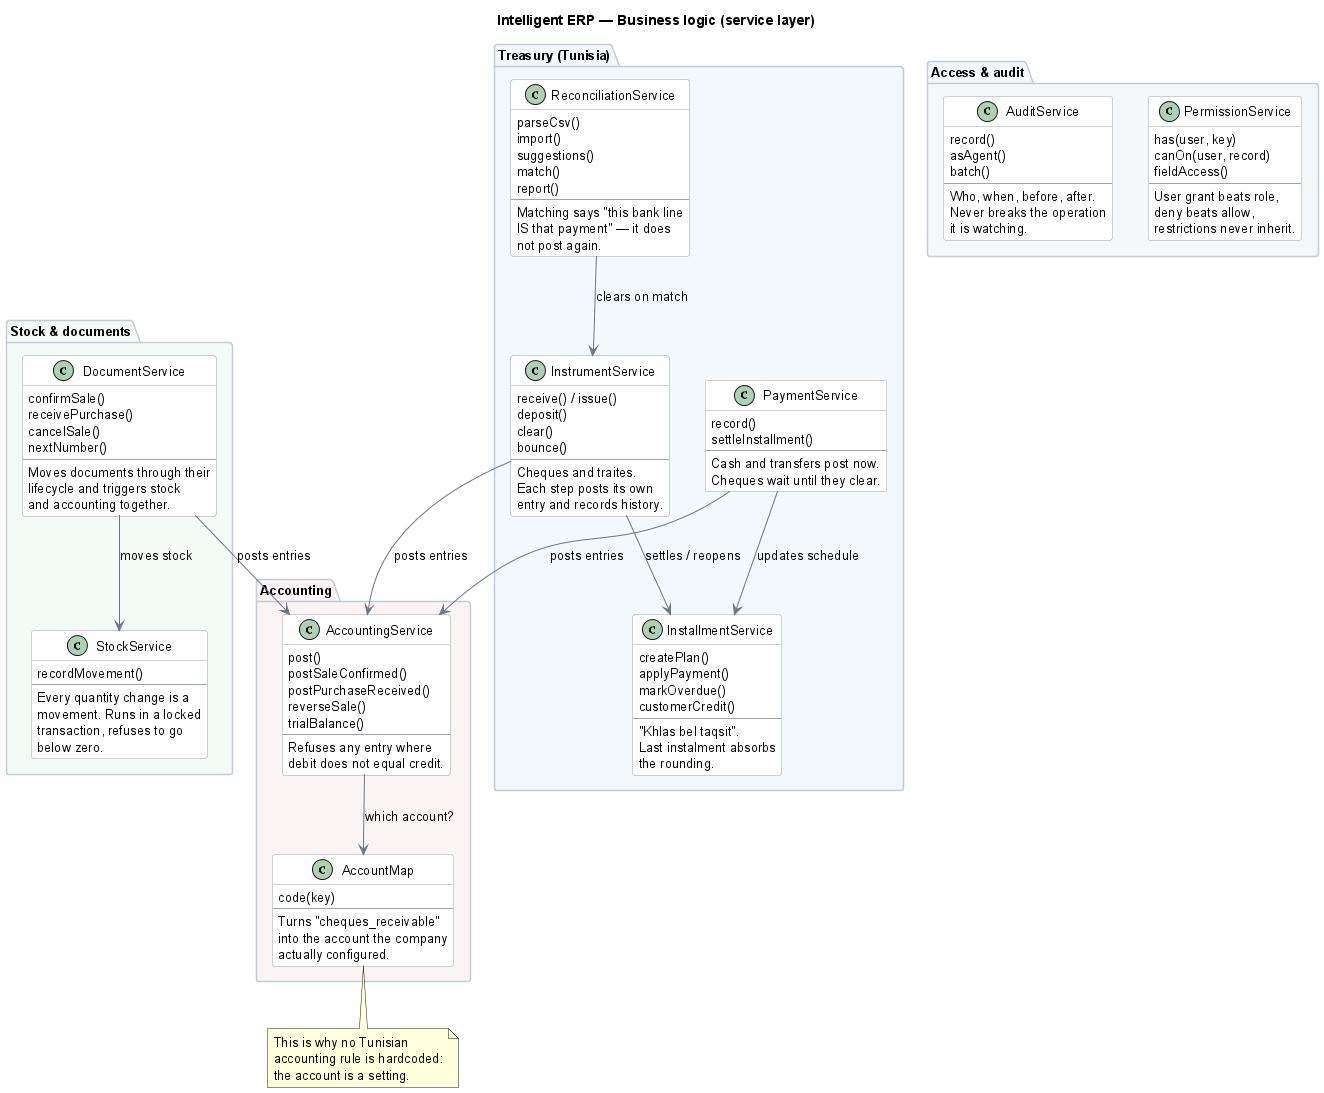

The diagram above was rendered by PlantUML. Its source (embedded in the PNG):
@startuml class-diagram
' Where the business rules live. Models are plain data; every rule that
' matters sits in a service, so no controller can bypass it.
title Intelligent ERP — Business logic (service layer)

skinparam backgroundColor white
skinparam shadowing false
skinparam defaultFontName Helvetica
skinparam defaultFontSize 13
skinparam classAttributeIconSize 0
skinparam ArrowColor #6B7684
skinparam class {
  BorderColor #9AA5B1
  BackgroundColor #FFFFFF
}
skinparam package {
  BorderColor #C3CCD6
  FontStyle bold
}

package "Stock & documents" #F4FBF6 {
  class StockService {
    recordMovement()
    --
    Every quantity change is a
    movement. Runs in a locked
    transaction, refuses to go
    below zero.
  }

  class DocumentService {
    confirmSale()
    receivePurchase()
    cancelSale()
    nextNumber()
    --
    Moves documents through their
    lifecycle and triggers stock
    and accounting together.
  }
}

package "Accounting" #FBF4F4 {
  class AccountingService {
    post()
    postSaleConfirmed()
    postPurchaseReceived()
    reverseSale()
    trialBalance()
    --
    Refuses any entry where
    debit does not equal credit.
  }

  class AccountMap {
    code(key)
    --
    Turns "cheques_receivable"
    into the account the company
    actually configured.
  }
}

package "Treasury (Tunisia)" #F2F8FB {
  class InstrumentService {
    receive() / issue()
    deposit()
    clear()
    bounce()
    --
    Cheques and traites.
    Each step posts its own
    entry and records history.
  }

  class InstallmentService {
    createPlan()
    applyPayment()
    markOverdue()
    customerCredit()
    --
    "Khlas bel taqsit".
    Last instalment absorbs
    the rounding.
  }

  class PaymentService {
    record()
    settleInstallment()
    --
    Cash and transfers post now.
    Cheques wait until they clear.
  }

  class ReconciliationService {
    parseCsv()
    import()
    suggestions()
    match()
    report()
    --
    Matching says "this bank line
    IS that payment" — it does
    not post again.
  }
}

package "Access & audit" #F4F8FB {
  class PermissionService {
    has(user, key)
    canOn(user, record)
    fieldAccess()
    --
    User grant beats role,
    deny beats allow,
    restrictions never inherit.
  }

  class AuditService {
    record()
    asAgent()
    batch()
    --
    Who, when, before, after.
    Never breaks the operation
    it is watching.
  }
}

' ---- who calls whom ----
DocumentService --> StockService : moves stock
DocumentService --> AccountingService : posts entries
InstrumentService --> AccountingService : posts entries
InstrumentService --> InstallmentService : settles / reopens
PaymentService --> AccountingService : posts entries
PaymentService --> InstallmentService : updates schedule
ReconciliationService --> InstrumentService : clears on match

' Every posting goes through AccountingService, so one arrow says it all —
' drawing one per caller just added long curves across the diagram.
AccountingService --> AccountMap : which account?

note bottom of AccountMap
  This is why no Tunisian
  accounting rule is hardcoded:
  the account is a setting.
end note

@enduml